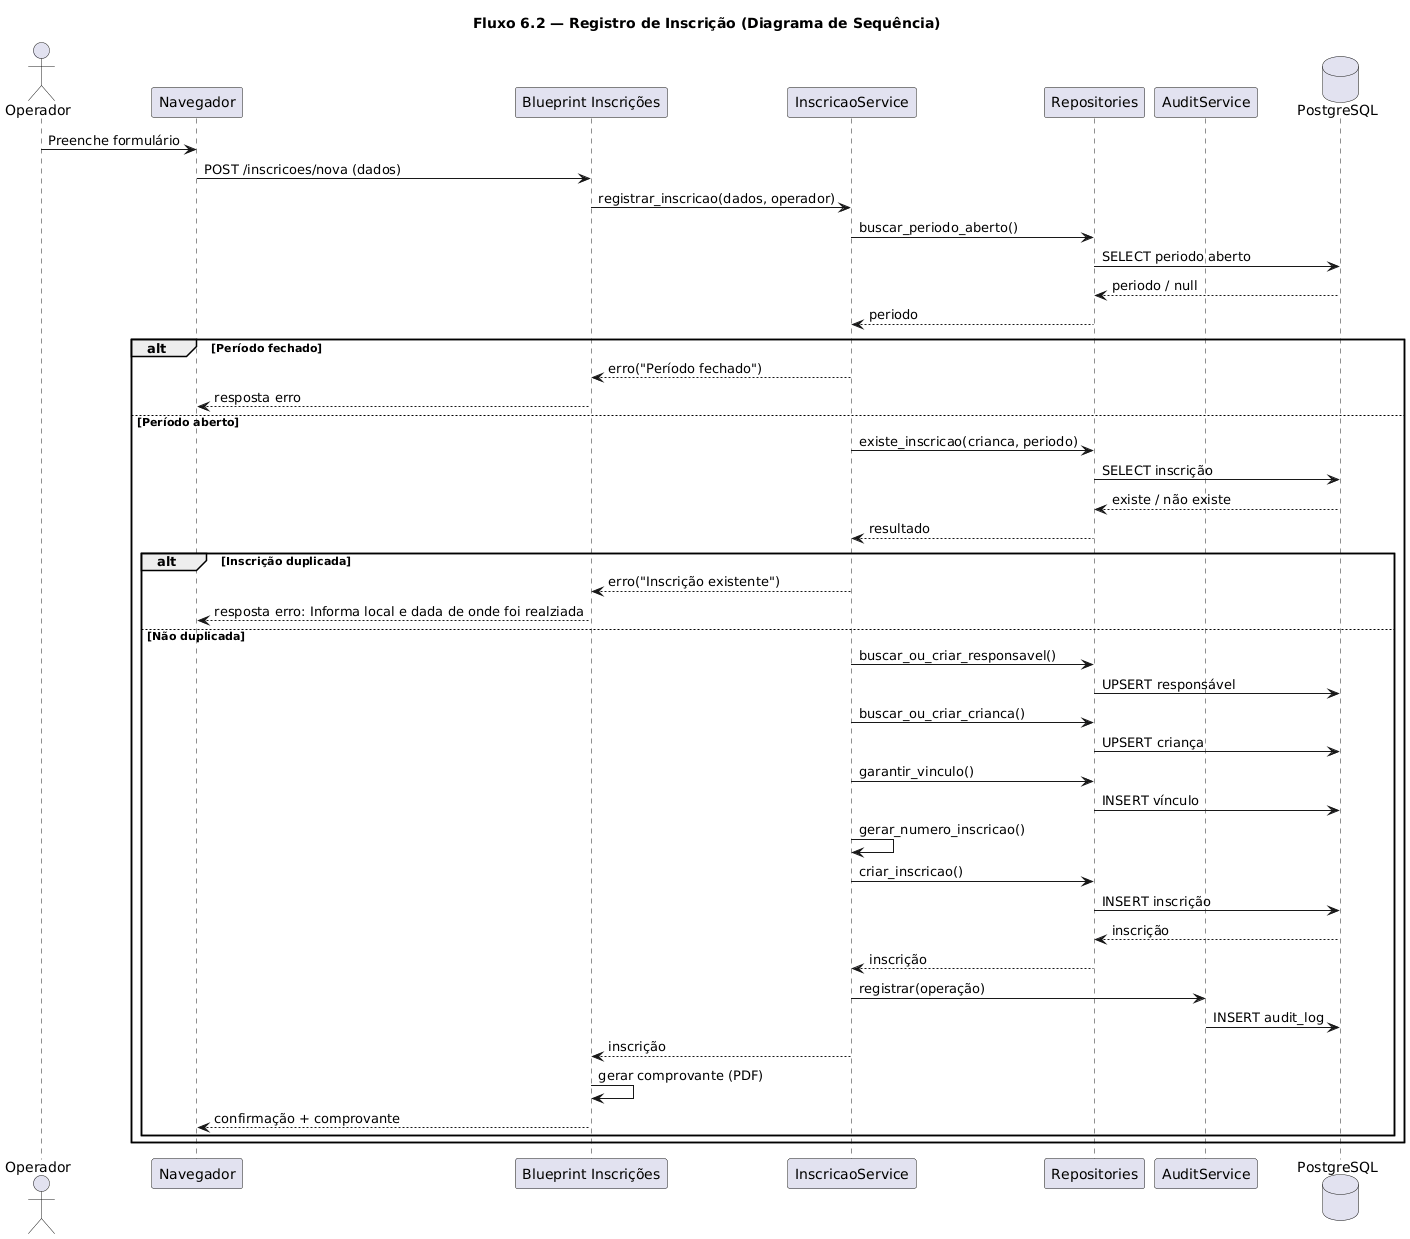

The diagram above was rendered by PlantUML. Its source (embedded in the PNG):
@startuml
title Fluxo 6.2 — Registro de Inscrição (Diagrama de Sequência)

actor Operador
participant "Navegador" as Browser
participant "Blueprint Inscrições" as BP
participant "InscricaoService" as Service
participant "Repositories" as Repo
participant "AuditService" as Audit
database "PostgreSQL" as DB

Operador -> Browser : Preenche formulário
Browser -> BP : POST /inscricoes/nova (dados)

BP -> Service : registrar_inscricao(dados, operador)

Service -> Repo : buscar_periodo_aberto()
Repo -> DB : SELECT periodo aberto
DB --> Repo : periodo / null
Repo --> Service : periodo

alt Período fechado
    Service --> BP : erro("Período fechado")
    BP --> Browser : resposta erro
else Período aberto

    Service -> Repo : existe_inscricao(crianca, periodo)
    Repo -> DB : SELECT inscrição
    DB --> Repo : existe / não existe
    Repo --> Service : resultado

    alt Inscrição duplicada
        Service --> BP : erro("Inscrição existente")
        BP --> Browser : resposta erro: Informa local e dada de onde foi realziada
    else Não duplicada

        Service -> Repo : buscar_ou_criar_responsavel()
        Repo -> DB : UPSERT responsável

        Service -> Repo : buscar_ou_criar_crianca()
        Repo -> DB : UPSERT criança

        Service -> Repo : garantir_vinculo()
        Repo -> DB : INSERT vínculo

        Service -> Service : gerar_numero_inscricao()

        Service -> Repo : criar_inscricao()
        Repo -> DB : INSERT inscrição
        DB --> Repo : inscrição
        Repo --> Service : inscrição

        Service -> Audit : registrar(operação)
        Audit -> DB : INSERT audit_log

        Service --> BP : inscrição

        BP -> BP : gerar comprovante (PDF)
        BP --> Browser : confirmação + comprovante

    end
end

@enduml